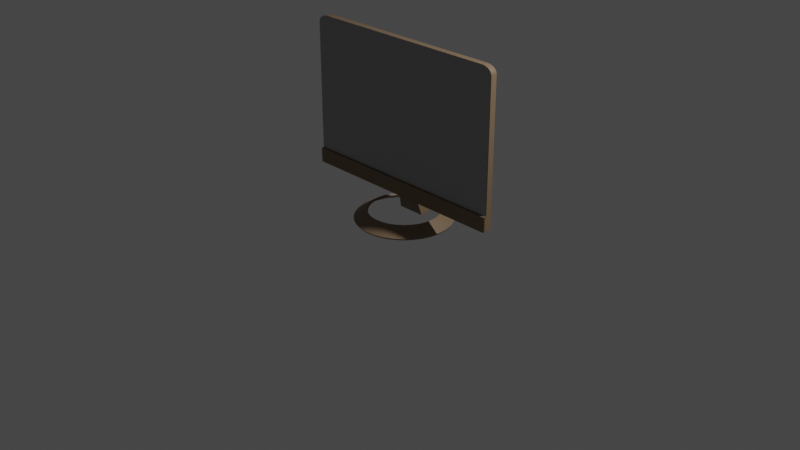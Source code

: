 # Source: Monitor1.blend  (saved by Blender 3.6.11; exported with 4.5.12 LTS)
import bpy
from mathutils import Matrix  # noqa: F401  (used for matrix-valued properties, if any)

bpy.ops.wm.read_factory_settings(use_empty=True)
scene = bpy.context.scene
scene.name = 'Scene'

# ---- collections
col_collection = bpy.data.collections.new('Collection'); scene.collection.children.link(col_collection)

# ---- materials (node trees are filled in below, after node groups)
mat_body = bpy.data.materials.new('body')
mat_body.use_transparent_shadow = False
mat_screen_001 = bpy.data.materials.new('screen.001')
mat_screen_001.use_transparent_shadow = False

# ---- node groups
ng_auto_smooth = bpy.data.node_groups.new('Auto Smooth', 'GeometryNodeTree')
_s = ng_auto_smooth.interface.new_socket(name='Geometry', in_out='OUTPUT', socket_type='NodeSocketGeometry')
_s = ng_auto_smooth.interface.new_socket(name='Geometry', in_out='INPUT', socket_type='NodeSocketGeometry')
_s = ng_auto_smooth.interface.new_socket(name='Angle', in_out='INPUT', socket_type='NodeSocketFloat')
_s.subtype = 'ANGLE'
_s.min_value = 0.0
_s.max_value = 3.142
ng_auto_smooth.is_modifier = True
_N = ng_auto_smooth.nodes; _L = ng_auto_smooth.links
n0 = _N.new('NodeGroupOutput'); n0.name = 'Group Output'; n0.location = (480, -100)
n1 = _N.new('NodeGroupInput'); n1.name = 'Group Input'; n1.location = (-420, -300)
n2 = _N.new('NodeGroupInput'); n2.name = 'Group Input.001'; n2.location = (-60, -100)
n3 = _N.new('GeometryNodeSetShadeSmooth'); n3.name = 'Set Shade Smooth'; n3.location = (120, -100)
n3.domain = 'EDGE'
n4 = _N.new('GeometryNodeSetShadeSmooth'); n4.name = 'Set Shade Smooth.001'; n4.location = (300, -100)
n5 = _N.new('GeometryNodeInputMeshEdgeAngle'); n5.name = 'Edge Angle'; n5.location = (-420, -220)
n6 = _N.new('GeometryNodeInputEdgeSmooth'); n6.name = 'Is Edge Smooth'; n6.location = (-60, -160)
n7 = _N.new('GeometryNodeInputShadeSmooth'); n7.name = 'Is Face Smooth'; n7.location = (-240, -340)
n8 = _N.new('FunctionNodeBooleanMath'); n8.name = 'Boolean Math'; n8.location = (-60, -220)
n9 = _N.new('FunctionNodeCompare'); n9.name = 'Compare'; n9.location = (-240, -180)
n9.operation = 'LESS_EQUAL'
_L.new(n5.outputs[0], n9.inputs[0])
_L.new(n4.outputs[0], n0.inputs[0])
_L.new(n1.outputs[1], n9.inputs[1])
_L.new(n9.outputs[0], n8.inputs[0])
_L.new(n7.outputs[0], n8.inputs[1])
_L.new(n2.outputs[0], n3.inputs[0])
_L.new(n6.outputs[0], n3.inputs[1])
_L.new(n3.outputs[0], n4.inputs[0])
_L.new(n8.outputs[0], n3.inputs[2])
n0.is_active_output = True

# ---- material node trees
mat_body.use_nodes = True; mat_body.node_tree.nodes.clear()
_N = mat_body.node_tree.nodes; _L = mat_body.node_tree.links
n0 = _N.new('ShaderNodeBsdfPrincipled'); n0.name = 'Principled BSDF'; n0.location = (10, 300)
n0.distribution = 'GGX'
n0.subsurface_method = 'RANDOM_WALK_SKIN'
n0.inputs[0].default_value = (0.2203, 0.1488, 0.09123, 1.0)
n0.inputs[3].default_value = 1.45
n0.inputs[27].default_value = (0.0, 0.0, 0.0, 1.0)
n0.inputs[28].default_value = 1.0
n1 = _N.new('ShaderNodeOutputMaterial'); n1.name = 'Material Output'; n1.location = (300, 300)
_L.new(n0.outputs[0], n1.inputs[0])
n1.is_active_output = True
mat_screen_001.use_nodes = True; mat_screen_001.node_tree.nodes.clear()
_N = mat_screen_001.node_tree.nodes; _L = mat_screen_001.node_tree.links
n0 = _N.new('ShaderNodeBsdfPrincipled'); n0.name = 'Principled BSDF'; n0.location = (10, 300)
n0.distribution = 'GGX'
n0.subsurface_method = 'RANDOM_WALK_SKIN'
n0.inputs[0].default_value = (0.3506, 0.3506, 0.3506, 1.0)
n0.inputs[3].default_value = 1.45
n0.inputs[27].default_value = (0.0, 0.0, 0.0, 1.0)
n0.inputs[28].default_value = 1.0
n1 = _N.new('ShaderNodeOutputMaterial'); n1.name = 'Material Output'; n1.location = (300, 300)
_L.new(n0.outputs[0], n1.inputs[0])
n1.is_active_output = True

# ---- world
world_world = bpy.data.worlds.new('World'); scene.world = world_world
world_world.use_nodes = True; world_world.node_tree.nodes.clear()
_N = world_world.node_tree.nodes; _L = world_world.node_tree.links
n0 = _N.new('ShaderNodeOutputWorld'); n0.name = 'World Output'; n0.location = (300, 300)
n1 = _N.new('ShaderNodeBackground'); n1.name = 'Background'; n1.location = (10, 300)
n1.inputs[0].default_value = (0.05088, 0.05088, 0.05088, 1.0)
_L.new(n1.outputs[0], n0.inputs[0])
n0.is_active_output = True
world_world.color = (0.05088, 0.05088, 0.05088)
world_world.use_sun_shadow = False
world_world.sun_shadow_jitter_overblur = 0.0

# ---- cameras
cam_camera = bpy.data.cameras.new('Camera')
cam_camera.clip_end = 100.0
cam_camera.ortho_scale = 7.314

# ---- lights
light_light = bpy.data.lights.new('Light', 'POINT')
light_light.transmission_factor = 0.0
light_light.energy = 1000.0
light_light.shadow_soft_size = 0.1
light_light.shadow_maximum_resolution = 0.006
light_light.use_absolute_resolution = True

# ---- meshes
me_cube = bpy.data.meshes.new('Cube')
me_cube.from_pydata([(1.0, -0.2202, 0.3483), (1.0, -2.22, 0.3483), (-1.0, -0.2202, 0.3483), (-1.0, -2.22, 0.3483), (1.0, -0.2202, 0.5435), (-1.0, -2.22, 0.5435), (1.0, -2.22, 0.5435), (-1.0, -0.2202, 0.5435), (0.9261, 0.8978, 0.3483), (1.0, 0.8239, 0.3483), (0.9544, 0.8922, 0.3483), (0.9784, 0.8762, 0.3483), (0.9944, 0.8522, 0.3483), (-1.0, 0.8239, 0.3483), (-0.9261, 0.8978, 0.3483), (-0.9944, 0.8522, 0.3483), (-0.9784, 0.8762, 0.3483), (-0.9544, 0.8922, 0.3483), (1.0, 0.8239, 0.5435), (0.9944, 0.8522, 0.5435), (0.9784, 0.8762, 0.5435), (0.9544, 0.8922, 0.5435), (-1.0, 0.8239, 0.5435), (-0.9544, 0.8922, 0.5435), (-0.9784, 0.8762, 0.5435), (-0.9944, 0.8522, 0.5435), (0.9261, 0.8978, 0.3599), (0.9544, 0.8922, 0.5435), (0.9283, 0.8974, 0.4302), (0.9344, 0.8962, 0.4898), (0.9436, 0.8944, 0.5296), (-0.9544, 0.8922, 0.5435), (-0.9261, 0.8978, 0.3599), (-0.9436, 0.8944, 0.5296), (-0.9344, 0.8962, 0.4898), (-0.9283, 0.8974, 0.4302), (-0.1167, -0.2202, 0.3483), (-0.1167, -2.22, 2.348), (-0.1167, -2.22, 0.3483), (-0.1167, -0.2202, 2.348), (-0.1167, -0.2202, 0.5435), (-0.09485, -2.22, 0.5172), (0.09895, -2.22, 0.3483), (0.09895, -0.2202, 2.348), (0.09895, -0.2202, 0.5435), (0.09895, -0.2202, 0.3483), (0.09895, -2.22, 2.348), (0.07714, -2.22, 0.5172), (-1.0, -2.22, 0.7704), (1.0, -0.2202, 0.7704), (1.0, -2.22, 0.7704), (-1.0, -0.2202, 0.7704), (-0.1167, -0.2202, 0.7704), (-0.09485, -2.22, 0.7968), (0.07714, -2.22, 0.7968), (0.09895, -0.2202, 0.7704), (0.1216, -5.274, 0.0387), (-0.1453, -5.467, 0.03087), (-0.157, -11.92, 0.04824), (0.11, -11.72, 0.05606), (0.8987, -0.2202, 2.348), (1.0, -0.2202, 2.247), (0.93, -0.2202, 2.343), (0.9582, -0.2202, 2.329), (0.9807, -0.2202, 2.307), (0.995, -0.2202, 2.278), (1.0, -2.22, 2.247), (0.8987, -2.22, 2.348), (0.995, -2.22, 2.278), (0.9807, -2.22, 2.307), (0.9582, -2.22, 2.329), (0.93, -2.22, 2.343), (-1.0, -0.2202, 2.247), (-0.8987, -0.2202, 2.348), (-0.995, -0.2202, 2.278), (-0.9807, -0.2202, 2.307), (-0.9582, -0.2202, 2.329), (-0.93, -0.2202, 2.343), (-0.8987, -2.22, 2.348), (-1.0, -2.22, 2.247), (-0.93, -2.22, 2.343), (-0.9582, -2.22, 2.329), (-0.9807, -2.22, 2.307), (-0.995, -2.22, 2.278)], [], [(51, 72, 74, 75, 76, 77, 73, 39, 52), (39, 73, 78, 37), (45, 0, 1, 42), (50, 66, 68, 69, 70, 71, 67, 46, 54), (49, 61, 66, 50), (2, 7, 22, 13), (0, 4, 6, 1), (3, 5, 7, 2), (38, 41, 5, 3), (4, 0, 9, 18), (31, 33, 34, 35, 32, 14, 17, 23), (7, 40, 44, 4, 18, 19, 20, 21, 27, 31, 23, 24, 25, 22), (18, 9, 12, 19), (19, 12, 11, 20), (20, 11, 10, 21), (14, 32, 26, 8), (23, 17, 16, 24), (24, 16, 15, 25), (25, 15, 13, 22), (0, 45, 36, 2, 13, 15, 16, 17, 14, 8, 10, 11, 12, 9), (31, 27, 30, 33), (33, 30, 29, 34), (34, 29, 28, 35), (35, 28, 26, 32), (21, 10, 8, 26, 28, 29, 30, 27), (42, 47, 41, 38), (53, 37, 78, 80, 81, 82, 83, 79, 48), (2, 36, 38, 3), (54, 46, 37, 53), (43, 39, 37, 46), (55, 43, 60, 62, 63, 64, 65, 61, 49), (48, 79, 72, 51), (1, 6, 47, 42), (52, 39, 43, 55), (36, 45, 42, 38), (40, 52, 55, 44), (6, 50, 54, 47), (53, 41, 57, 58), (7, 51, 52, 40), (44, 55, 49, 4), (4, 49, 50, 6), (5, 48, 51, 7), (41, 53, 48, 5), (56, 59, 58, 57), (47, 54, 59, 56), (41, 47, 56, 57), (54, 53, 58, 59), (60, 67, 71, 62), (62, 71, 70, 63), (63, 70, 69, 64), (64, 69, 68, 65), (65, 68, 66, 61), (78, 73, 77, 80), (80, 77, 76, 81), (81, 76, 75, 82), (82, 75, 74, 83), (83, 74, 72, 79), (60, 43, 46, 67)])
me_cube.polygons.foreach_set('use_smooth', [True] * 58)
_uv = me_cube.uv_layers.new(name='UVMap')
_uv.uv.foreach_set('vector', [0.4278, 0.25, 0.6123, 0.25, 0.6162, 0.2506, 0.6198, 0.2524, 0.6226, 0.2552, 0.6244, 0.2588, 0.625, 0.2627, 0.625, 0.3604, 0.4278, 0.3604, 0.7646, 0.5, 0.8623, 0.5, 0.8623, 0.75, 0.7646, 0.75, 0.2624, 0.5, 0.375, 0.5, 0.375, 0.75, 0.2624, 0.75, 0.4278, 0.75, 0.6123, 0.75, 0.6162, 0.7506, 0.6198, 0.7524, 0.6226, 0.7552, 0.6244, 0.7587, 0.625, 0.7627, 0.625, 0.8626, 0.4278, 0.8626, 0.4278, 0.5, 0.6123, 0.5, 0.6123, 0.75, 0.4278, 0.75, 0.375, 0.25, 0.3994, 0.25, 0.3994, 0.25, 0.375, 0.25, 0.375, 0.5, 0.3994, 0.5, 0.3994, 0.75, 0.375, 0.75, 0.375, 0.0, 0.3994, 0.0, 0.3994, 0.25, 0.375, 0.25, 0.375, 0.8896, 0.3994, 0.8896, 0.3994, 1.0, 0.375, 1.0, 0.3994, 0.5, 0.375, 0.5, 0.375, 0.5, 0.3994, 0.5, 0.3994, 0.2557, 0.3988, 0.2571, 0.3972, 0.2589, 0.3852, 0.259, 0.3765, 0.2592, 0.375, 0.2592, 0.375, 0.2557, 0.3994, 0.2557, 0.3994, 0.25, 0.3994, 0.3604, 0.3994, 0.3874, 0.3994, 0.5, 0.3994, 0.5, 0.3994, 0.4998, 0.3994, 0.4991, 0.3994, 0.4943, 0.3994, 0.4943, 0.3994, 0.2557, 0.3994, 0.2557, 0.3994, 0.2509, 0.3994, 0.2502, 0.3994, 0.25, 0.3994, 0.5, 0.375, 0.5, 0.375, 0.5, 0.3994, 0.4998, 0.3994, 0.4998, 0.375, 0.5, 0.375, 0.5, 0.3994, 0.4991, 0.3994, 0.4991, 0.375, 0.5, 0.375, 0.4943, 0.3994, 0.4943, 0.375, 0.2592, 0.3765, 0.2592, 0.3765, 0.4908, 0.375, 0.4908, 0.3994, 0.2557, 0.375, 0.2557, 0.375, 0.25, 0.3994, 0.2509, 0.3994, 0.2509, 0.375, 0.25, 0.375, 0.25, 0.3994, 0.2502, 0.3994, 0.2502, 0.375, 0.25, 0.375, 0.25, 0.3994, 0.25, 0.375, 0.5, 0.2624, 0.5, 0.2354, 0.5, 0.125, 0.5, 0.125, 0.5, 0.1257, 0.5, 0.1277, 0.5, 0.1307, 0.5, 0.1342, 0.5, 0.3658, 0.5, 0.3693, 0.5, 0.3723, 0.5, 0.3743, 0.5, 0.375, 0.5, 0.3994, 0.2557, 0.3994, 0.4943, 0.3988, 0.4929, 0.3988, 0.2571, 0.3988, 0.2571, 0.3988, 0.4929, 0.3972, 0.4911, 0.3972, 0.2589, 0.3972, 0.2589, 0.3972, 0.4911, 0.3852, 0.491, 0.3852, 0.259, 0.3852, 0.259, 0.3852, 0.491, 0.3765, 0.4908, 0.3765, 0.2592, 0.3994, 0.4943, 0.375, 0.4943, 0.375, 0.4908, 0.3765, 0.4908, 0.3852, 0.491, 0.3972, 0.4911, 0.3988, 0.4929, 0.3994, 0.4943, 0.375, 0.8626, 0.3994, 0.8626, 0.3994, 0.8896, 0.375, 0.8896, 0.4278, 0.8896, 0.625, 0.8896, 0.625, 0.9873, 0.6244, 0.9913, 0.6226, 0.9948, 0.6198, 0.9976, 0.6162, 0.9994, 0.6123, 1.0, 0.4278, 1.0, 0.125, 0.5, 0.2354, 0.5, 0.2354, 0.75, 0.125, 0.75, 0.4278, 0.8626, 0.625, 0.8626, 0.625, 0.8896, 0.4278, 0.8896, 0.7376, 0.5, 0.7646, 0.5, 0.7646, 0.75, 0.7376, 0.75, 0.4278, 0.3874, 0.625, 0.3874, 0.625, 0.4873, 0.6244, 0.4912, 0.6226, 0.4948, 0.6198, 0.4976, 0.6162, 0.4994, 0.6123, 0.5, 0.4278, 0.5, 0.4278, 0.0, 0.6123, 0.0, 0.6123, 0.25, 0.4278, 0.25, 0.375, 0.75, 0.3994, 0.75, 0.3994, 0.8626, 0.375, 0.8626, 0.4278, 0.3604, 0.625, 0.3604, 0.625, 0.3874, 0.4278, 0.3874, 0.2354, 0.5, 0.2624, 0.5, 0.2624, 0.75, 0.2354, 0.75, 0.3994, 0.3604, 0.4278, 0.3604, 0.4278, 0.3874, 0.3994, 0.3874, 0.3994, 0.75, 0.4278, 0.75, 0.4278, 0.8626, 0.3994, 0.8626, 0.4278, 0.8896, 0.3994, 0.8896, 0.3994, 0.8896, 0.4278, 0.8896, 0.3994, 0.25, 0.4278, 0.25, 0.4278, 0.3604, 0.3994, 0.3604, 0.3994, 0.3874, 0.4278, 0.3874, 0.4278, 0.5, 0.3994, 0.5, 0.3994, 0.5, 0.4278, 0.5, 0.4278, 0.75, 0.3994, 0.75, 0.3994, 0.0, 0.4278, 0.0, 0.4278, 0.25, 0.3994, 0.25, 0.3994, 0.8896, 0.4278, 0.8896, 0.4278, 1.0, 0.3994, 1.0, 0.3994, 0.8626, 0.4278, 0.8626, 0.4278, 0.8896, 0.3994, 0.8896, 0.3994, 0.8626, 0.4278, 0.8626, 0.4278, 0.8626, 0.3994, 0.8626, 0.3994, 0.8896, 0.3994, 0.8626, 0.3994, 0.8626, 0.3994, 0.8896, 0.4278, 0.8626, 0.4278, 0.8896, 0.4278, 0.8896, 0.4278, 0.8626, 0.6377, 0.5, 0.6377, 0.75, 0.6338, 0.75, 0.6338, 0.5, 0.6338, 0.5, 0.6338, 0.75, 0.6302, 0.75, 0.6302, 0.5, 0.6302, 0.5, 0.6302, 0.75, 0.6198, 0.75, 0.6198, 0.5, 0.6198, 0.5, 0.6198, 0.75, 0.6162, 0.75, 0.6162, 0.5, 0.6162, 0.5, 0.6162, 0.75, 0.6123, 0.75, 0.6123, 0.5, 0.8623, 0.75, 0.8623, 0.5, 0.8662, 0.5, 0.8662, 0.75, 0.8662, 0.75, 0.8662, 0.5, 0.875, 0.5, 0.875, 0.75, 0.625, 0.0, 0.625, 0.25, 0.6198, 0.25, 0.6198, 0.0, 0.6198, 0.0, 0.6198, 0.25, 0.6162, 0.25, 0.6162, 0.0, 0.6162, 0.0, 0.6162, 0.25, 0.6123, 0.25, 0.6123, 0.0, 0.6377, 0.5, 0.7376, 0.5, 0.7376, 0.75, 0.6377, 0.75])
me_cube.materials.append(mat_body)
me_cube.use_mirror_vertex_groups = False
me_cube.update()
me_circle_001 = bpy.data.meshes.new('Circle.001')
me_circle_001.from_pydata([(-1.213e-09, 1.03, 0.0), (-0.1769, 1.013, 0.0), (-0.3471, 0.961, 0.0), (-0.5039, 0.8772, 0.0), (-0.6413, 0.7644, 0.0), (-0.7541, 0.627, 0.0), (-0.8379, 0.4702, 0.0), (-0.8895, 0.3, 0.0), (-0.9069, 0.1231, 0.0), (-0.8895, -0.05383, 0.0), (-0.8379, -0.224, 0.0), (-0.7541, -0.3808, 0.0), (-0.6413, -0.5182, 0.0), (-0.5039, -0.631, 0.0), (-0.3471, -0.7148, 0.0), (-0.1769, -0.7664, 0.0), (-1.213e-09, -0.7838, 0.0), (0.1769, -0.7664, 0.0), (0.3471, -0.7148, 0.0), (0.5039, -0.631, 0.0), (0.6413, -0.5182, 0.0), (0.7541, -0.3808, 0.0), (0.8379, -0.224, 0.0), (0.8895, -0.05383, 0.0), (0.9069, 0.1231, 0.0), (0.8895, 0.3, 0.0), (0.8379, 0.4702, 0.0), (0.7541, 0.627, 0.0), (0.6413, 0.7644, 0.0), (0.5039, 0.8772, 0.0), (0.3471, 0.961, 0.0), (0.1769, 1.013, 0.0), (-4.327e-09, 0.7911, 0.1563), (-0.1303, 0.7782, 0.1563), (-0.2556, 0.7402, 0.1563), (-0.3711, 0.6785, 0.1563), (-0.4723, 0.5954, 0.1563), (-0.5554, 0.4942, 0.1563), (-0.6171, 0.3787, 0.1563), (-0.6551, 0.2534, 0.1563), (-0.6679, 0.1231, 0.1563), (-0.6551, -0.007201, 0.1563), (-0.6171, -0.1325, 0.1563), (-0.5554, -0.248, 0.1563), (-0.4723, -0.3492, 0.1563), (-0.3711, -0.4323, 0.1563), (-0.2556, -0.494, 0.1563), (-0.1303, -0.532, 0.1563), (-4.327e-09, -0.5448, 0.1563), (0.1303, -0.532, 0.1563), (0.2556, -0.494, 0.1563), (0.3711, -0.4323, 0.1563), (0.4723, -0.3492, 0.1563), (0.5554, -0.248, 0.1563), (0.6171, -0.1325, 0.1563), (0.6551, -0.007201, 0.1563), (0.6679, 0.1231, 0.1563), (0.6551, 0.2534, 0.1563), (0.6171, 0.3787, 0.1563), (0.5554, 0.4942, 0.1563), (0.4723, 0.5954, 0.1563), (0.3711, 0.6785, 0.1563), (0.2556, 0.7402, 0.1563), (0.1303, 0.7782, 0.1563)], [], [(10, 9, 41, 42), (24, 23, 55, 56), (11, 10, 42, 43), (25, 24, 56, 57), (12, 11, 43, 44), (26, 25, 57, 58), (13, 12, 44, 45), (27, 26, 58, 59), (14, 13, 45, 46), (1, 0, 32, 33), (28, 27, 59, 60), (15, 14, 46, 47), (2, 1, 33, 34), (29, 28, 60, 61), (16, 15, 47, 48), (3, 2, 34, 35), (30, 29, 61, 62), (17, 16, 48, 49), (4, 3, 35, 36), (31, 30, 62, 63), (18, 17, 49, 50), (5, 4, 36, 37), (0, 31, 63, 32), (19, 18, 50, 51), (6, 5, 37, 38), (20, 19, 51, 52), (7, 6, 38, 39), (21, 20, 52, 53), (8, 7, 39, 40), (22, 21, 53, 54), (9, 8, 40, 41), (23, 22, 54, 55)])
me_circle_001.polygons.foreach_set('use_smooth', [True] * 32)
_uv = me_circle_001.uv_layers.new(name='UVMap')
_uv.uv.foreach_set('vector', [0.0, 0.0, 0.0, 0.0, 0.0, 0.0, 0.0, 0.0, 0.0, 0.0, 0.0, 0.0, 0.0, 0.0, 0.0, 0.0, 0.0, 0.0, 0.0, 0.0, 0.0, 0.0, 0.0, 0.0, 0.0, 0.0, 0.0, 0.0, 0.0, 0.0, 0.0, 0.0, 0.0, 0.0, 0.0, 0.0, 0.0, 0.0, 0.0, 0.0, 0.0, 0.0, 0.0, 0.0, 0.0, 0.0, 0.0, 0.0, 0.0, 0.0, 0.0, 0.0, 0.0, 0.0, 0.0, 0.0, 0.0, 0.0, 0.0, 0.0, 0.0, 0.0, 0.0, 0.0, 0.0, 0.0, 0.0, 0.0, 0.0, 0.0, 0.0, 0.0, 0.0, 0.0, 0.0, 0.0, 0.0, 0.0, 0.0, 0.0, 0.0, 0.0, 0.0, 0.0, 0.0, 0.0, 0.0, 0.0, 0.0, 0.0, 0.0, 0.0, 0.0, 0.0, 0.0, 0.0, 0.0, 0.0, 0.0, 0.0, 0.0, 0.0, 0.0, 0.0, 0.0, 0.0, 0.0, 0.0, 0.0, 0.0, 0.0, 0.0, 0.0, 0.0, 0.0, 0.0, 0.0, 0.0, 0.0, 0.0, 0.0, 0.0, 0.0, 0.0, 0.0, 0.0, 0.0, 0.0, 0.0, 0.0, 0.0, 0.0, 0.0, 0.0, 0.0, 0.0, 0.0, 0.0, 0.0, 0.0, 0.0, 0.0, 0.0, 0.0, 0.0, 0.0, 0.0, 0.0, 0.0, 0.0, 0.0, 0.0, 0.0, 0.0, 0.0, 0.0, 0.0, 0.0, 0.0, 0.0, 0.0, 0.0, 0.0, 0.0, 0.0, 0.0, 0.0, 0.0, 0.0, 0.0, 0.0, 0.0, 0.0, 0.0, 0.0, 0.0, 0.0, 0.0, 0.0, 0.0, 0.0, 0.0, 0.0, 0.0, 0.0, 0.0, 0.0, 0.0, 0.0, 0.0, 0.0, 0.0, 0.0, 0.0, 0.0, 0.0, 0.0, 0.0, 0.0, 0.0, 0.0, 0.0, 0.0, 0.0, 0.0, 0.0, 0.0, 0.0, 0.0, 0.0, 0.0, 0.0, 0.0, 0.0, 0.0, 0.0, 0.0, 0.0, 0.0, 0.0, 0.0, 0.0, 0.0, 0.0, 0.0, 0.0, 0.0, 0.0, 0.0, 0.0, 0.0, 0.0, 0.0, 0.0, 0.0, 0.0, 0.0, 0.0, 0.0, 0.0, 0.0, 0.0, 0.0, 0.0, 0.0, 0.0, 0.0, 0.0, 0.0, 0.0, 0.0, 0.0, 0.0, 0.0, 0.0, 0.0])
me_circle_001.materials.append(mat_body)
me_circle_001.update()
me_cube_001 = bpy.data.meshes.new('Cube.001')
me_cube_001.from_pydata([(1.005, 0.3608, 0.5499), (-0.9951, 0.3608, 0.5499), (-0.1118, 0.3608, 2.355), (-0.1118, 0.3608, 0.5499), (0.1038, 0.3608, 2.355), (0.1038, 0.3608, 0.5499), (1.005, 0.3608, 0.7768), (-0.9951, 0.3608, 0.7768), (-0.1118, 0.3608, 0.7768), (0.1038, 0.3608, 0.7768), (0.9036, 0.3608, 2.355), (1.005, 0.3608, 2.253), (0.9349, 0.3608, 2.35), (0.9631, 0.3608, 2.335), (0.9855, 0.3608, 2.313), (0.9999, 0.3608, 2.285), (-0.9951, 0.3608, 2.253), (-0.8938, 0.3608, 2.355), (-0.9901, 0.3608, 2.285), (-0.9758, 0.3608, 2.313), (-0.9533, 0.3608, 2.335), (-0.9251, 0.3608, 2.35)], [], [(7, 16, 18, 19, 20, 21, 17, 2, 8), (9, 4, 10, 12, 13, 14, 15, 11, 6), (8, 2, 4, 9), (3, 8, 9, 5), (1, 7, 8, 3), (5, 9, 6, 0)])
me_cube_001.polygons.foreach_set('use_smooth', [True] * 6)
_uv = me_cube_001.uv_layers.new(name='UVMap')
_uv.uv.foreach_set('vector', [0.4278, 0.25, 0.6123, 0.25, 0.6162, 0.2506, 0.6198, 0.2524, 0.6226, 0.2552, 0.6244, 0.2588, 0.625, 0.2627, 0.625, 0.3604, 0.4278, 0.3604, 0.4278, 0.3874, 0.625, 0.3874, 0.625, 0.4873, 0.6244, 0.4912, 0.6226, 0.4948, 0.6198, 0.4976, 0.6162, 0.4994, 0.6123, 0.5, 0.4278, 0.5, 0.4278, 0.3604, 0.625, 0.3604, 0.625, 0.3874, 0.4278, 0.3874, 0.3994, 0.3604, 0.4278, 0.3604, 0.4278, 0.3874, 0.3994, 0.3874, 0.3994, 0.25, 0.4278, 0.25, 0.4278, 0.3604, 0.3994, 0.3604, 0.3994, 0.3874, 0.4278, 0.3874, 0.4278, 0.5, 0.3994, 0.5])
me_cube_001.materials.append(mat_screen_001)
me_cube_001.use_mirror_vertex_groups = False
me_cube_001.update()

# ---- objects
ob_cube = bpy.data.objects.new('Cube', me_cube)
ob_light = bpy.data.objects.new('Light', light_light)
ob_camera = bpy.data.objects.new('Camera', cam_camera)
ob_circle = bpy.data.objects.new('Circle', me_circle_001)
ob_cube_001 = bpy.data.objects.new('Cube.001', me_cube_001)

# ---- transforms, parenting, visibility, modifiers, constraints
ob_cube.location = (0.0, 3.725e-09, 1.192e-07)
ob_cube.scale = (1.168, -0.03386, 0.801)
ob_cube.lock_rotations_4d = False
ob_cube.empty_display_type = 'ARROWS'
ob_cube.lineart.crease_threshold = 0.0
_m = ob_cube.modifiers.new('Auto Smooth', 'NODES')
_m.node_group = ng_auto_smooth
_gi = [s.identifier for s in ng_auto_smooth.interface.items_tree if s.item_type == 'SOCKET' and s.in_out == 'INPUT']
_m[_gi[1]] = 0.5236  # Angle
ob_light.location = (4.076, 1.005, 5.904)
ob_light.rotation_euler = (0.6503, 0.05522, 1.866)
ob_light.lock_rotations_4d = False
ob_light.empty_display_type = 'ARROWS'
ob_light.color = (0.0, 0.0, 0.0, 0.0)
ob_light.lineart.crease_threshold = 0.0
ob_camera.location = (7.359, -6.926, 4.958)
ob_camera.rotation_euler = (1.109, 0.0, 0.8149)
ob_camera.lock_rotations_4d = False
ob_camera.empty_display_type = 'ARROWS'
ob_camera.color = (0.0, 0.0, 0.0, 0.0)
ob_camera.display_type = 'WIRE'
ob_camera.lineart.crease_threshold = 0.0
ob_circle.location = (0.0, -0.0004182, 0.0)
ob_circle.scale = (0.5633, 0.5633, 0.5633)
_m = ob_circle.modifiers.new('Solidify', 'SOLIDIFY')
_m.thickness = 0.04
_m.offset = 0.4462
_m = ob_circle.modifiers.new('Auto Smooth', 'NODES')
_m.node_group = ng_auto_smooth
_gi = [s.identifier for s in ng_auto_smooth.interface.items_tree if s.item_type == 'SOCKET' and s.in_out == 'INPUT']
_m[_gi[1]] = 0.5236  # Angle
ob_cube_001.location = (0.0, 0.004741, 1.192e-07)
ob_cube_001.scale = (1.168, -0.03386, 0.801)
ob_cube_001.lock_rotations_4d = False
ob_cube_001.empty_display_type = 'ARROWS'
ob_cube_001.lineart.crease_threshold = 0.0
_m = ob_cube_001.modifiers.new('Auto Smooth', 'NODES')
_m.node_group = ng_auto_smooth
_gi = [s.identifier for s in ng_auto_smooth.interface.items_tree if s.item_type == 'SOCKET' and s.in_out == 'INPUT']
_m[_gi[1]] = 0.5236  # Angle

# ---- collection membership
col_collection.objects.link(ob_cube)
col_collection.objects.link(ob_light)
col_collection.objects.link(ob_camera)
col_collection.objects.link(ob_circle)
col_collection.objects.link(ob_cube_001)

# ---- scene / render settings (as saved in the file)
scene.camera = ob_camera
scene.frame_start = 1; scene.frame_end = 250; scene.frame_set(1)
scene.render.engine = 'BLENDER_EEVEE_NEXT'
scene.cycles.sampling_pattern = 'TABULATED_SOBOL'
scene.view_settings.view_transform = 'Filmic'
bpy.context.view_layer.update()
